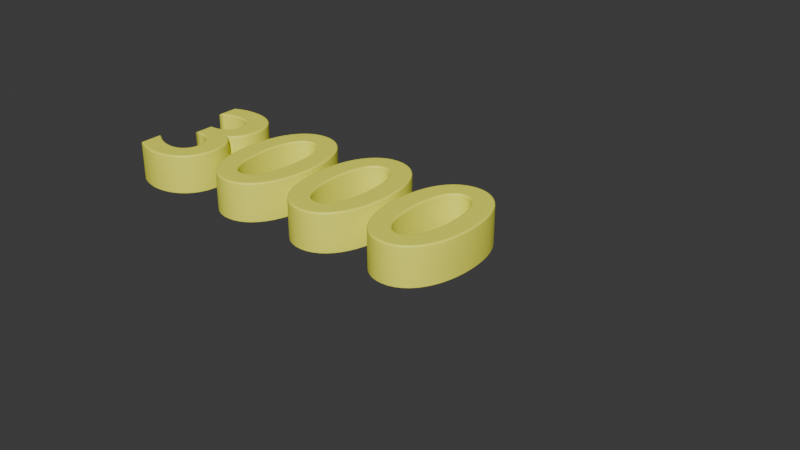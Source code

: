 # Source: bonus3000.blend  (saved by Blender 4.2.66; exported with 4.5.12 LTS)
import bpy
from mathutils import Matrix  # noqa: F401  (used for matrix-valued properties, if any)

bpy.ops.wm.read_factory_settings(use_empty=True)
scene = bpy.context.scene
scene.name = 'Scene'

# ---- collections
col_collection = bpy.data.collections.new('Collection'); scene.collection.children.link(col_collection)

# ---- materials (node trees are filled in below, after node groups)
mat_material_001 = bpy.data.materials.new('Material.001')

# ---- material node trees
mat_material_001.use_nodes = True; mat_material_001.node_tree.nodes.clear()
_N = mat_material_001.node_tree.nodes; _L = mat_material_001.node_tree.links
n0 = _N.new('ShaderNodeBsdfPrincipled'); n0.name = 'Principled BSDF'; n0.location = (10, 300)
n0.inputs[0].default_value = (1.0, 1.0, 0.1, 1.0)
n1 = _N.new('ShaderNodeOutputMaterial'); n1.name = 'Material Output'; n1.location = (300, 300)
_L.new(n0.outputs[0], n1.inputs[0])
n1.is_active_output = True

# ---- world
world_world = bpy.data.worlds.new('World'); scene.world = world_world
world_world.use_nodes = True; world_world.node_tree.nodes.clear()
_N = world_world.node_tree.nodes; _L = world_world.node_tree.links
n0 = _N.new('ShaderNodeOutputWorld'); n0.name = 'World Output'; n0.location = (300, 300)
n1 = _N.new('ShaderNodeBackground'); n1.name = 'Background'; n1.location = (10, 300)
n1.inputs[0].default_value = (0.05088, 0.05088, 0.05088, 1.0)
_L.new(n1.outputs[0], n0.inputs[0])
n0.is_active_output = True
world_world.color = (0.05088, 0.05088, 0.05088)
world_world.sun_shadow_jitter_overblur = 0.0

# ---- curves / text
txt_text = bpy.data.curves.new('Text', 'FONT')
txt_text.dimensions = '2D'
txt_text.body = '3000'
txt_text.materials.append(mat_material_001)
txt_text.extrude = 0.1
txt_text.bevel_depth = 0.01
txt_text.fill_mode = 'FRONT'

# ---- objects
ob_text = bpy.data.objects.new('Text', txt_text)

# ---- transforms, parenting, visibility, modifiers, constraints
ob_text.location = (0.0, 0.0, 0.0)
ob_text.scale = (1.963, 1.963, 1.963)

# ---- collection membership
col_collection.objects.link(ob_text)

# ---- scene / render settings (as saved in the file)
scene.frame_start = 1; scene.frame_end = 250; scene.frame_set(1)
scene.render.engine = 'BLENDER_EEVEE_NEXT'
bpy.context.view_layer.update()

# ---- added for rendering (the .blend has no active camera and no usable light): camera, sun
cam_auto = bpy.data.cameras.new('AutoCamera')
cam_auto.lens = 50.0
cam_auto.sensor_width = 36.0
cam_auto.clip_end = 1000.0
ob_auto_camera = bpy.data.objects.new('AutoCamera', cam_auto)
scene.collection.objects.link(ob_auto_camera)
ob_auto_camera.location = (8.92774, -6.37601, 4.66935)
ob_auto_camera.rotation_euler = (1.09748, -7.21219e-08, 0.694738)
scene.camera = ob_auto_camera
light_auto_sun = bpy.data.lights.new('AutoSun', 'SUN')
light_auto_sun.energy = 3.0
light_auto_sun.angle = 0.0523599
ob_auto_sun = bpy.data.objects.new('AutoSun', light_auto_sun)
scene.collection.objects.link(ob_auto_sun)
ob_auto_sun.rotation_euler = (0.872665, 0.174533, 0.523599)
bpy.context.view_layer.update()
